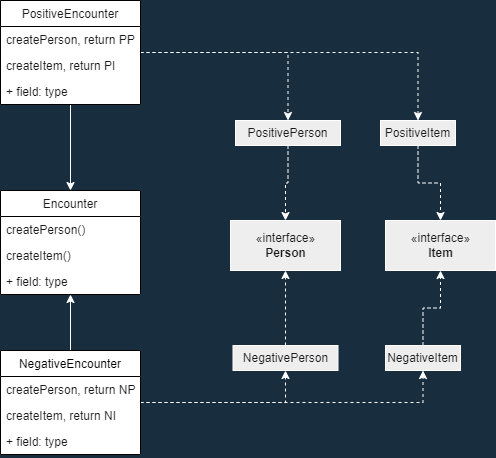

The diagram above was exported from draw.io. Its source (the exported page's mxGraphModel, read from the mxfile embedded in the PNG):
<mxGraphModel dx="652" dy="524" grid="1" gridSize="10" guides="1" tooltips="1" connect="1" arrows="1" fold="1" page="1" pageScale="1" pageWidth="850" pageHeight="1100" background="#182E3E" math="0" shadow="0">
  <root>
    <mxCell id="0" />
    <mxCell id="1" parent="0" />
    <mxCell id="dG6GFAf_MJtNGB9rWj2Z-1" value="«interface»&lt;br&gt;&lt;b&gt;Item&lt;/b&gt;" style="html=1;fillColor=#EEEEEE;strokeColor=#FFFFFF;fontColor=#1A1A1A;" vertex="1" parent="1">
      <mxGeometry x="425" y="390" width="110" height="50" as="geometry" />
    </mxCell>
    <mxCell id="dG6GFAf_MJtNGB9rWj2Z-2" value="«interface»&lt;br&gt;&lt;b&gt;Person&lt;/b&gt;" style="html=1;fillColor=#EEEEEE;strokeColor=#FFFFFF;fontColor=#1A1A1A;" vertex="1" parent="1">
      <mxGeometry x="270" y="390" width="110" height="50" as="geometry" />
    </mxCell>
    <mxCell id="dG6GFAf_MJtNGB9rWj2Z-19" style="edgeStyle=orthogonalEdgeStyle;rounded=0;orthogonalLoop=1;jettySize=auto;html=1;entryX=0.5;entryY=1;entryDx=0;entryDy=0;dashed=1;labelBackgroundColor=#182E3E;strokeColor=#FFFFFF;fontColor=#FFFFFF;" edge="1" parent="1" source="dG6GFAf_MJtNGB9rWj2Z-7" target="dG6GFAf_MJtNGB9rWj2Z-2">
      <mxGeometry relative="1" as="geometry" />
    </mxCell>
    <mxCell id="dG6GFAf_MJtNGB9rWj2Z-7" value="NegativePerson" style="whiteSpace=wrap;html=1;fillColor=#EEEEEE;strokeColor=#FFFFFF;fontColor=#1A1A1A;" vertex="1" parent="1">
      <mxGeometry x="272.5" y="515" width="105" height="25" as="geometry" />
    </mxCell>
    <mxCell id="dG6GFAf_MJtNGB9rWj2Z-21" style="edgeStyle=orthogonalEdgeStyle;rounded=0;orthogonalLoop=1;jettySize=auto;html=1;entryX=0.5;entryY=0;entryDx=0;entryDy=0;dashed=1;labelBackgroundColor=#182E3E;strokeColor=#FFFFFF;fontColor=#FFFFFF;" edge="1" parent="1" source="dG6GFAf_MJtNGB9rWj2Z-11" target="dG6GFAf_MJtNGB9rWj2Z-2">
      <mxGeometry relative="1" as="geometry" />
    </mxCell>
    <mxCell id="dG6GFAf_MJtNGB9rWj2Z-11" value="PositivePerson" style="whiteSpace=wrap;html=1;fillColor=#EEEEEE;strokeColor=#FFFFFF;fontColor=#1A1A1A;" vertex="1" parent="1">
      <mxGeometry x="275" y="290" width="105" height="25" as="geometry" />
    </mxCell>
    <mxCell id="dG6GFAf_MJtNGB9rWj2Z-20" style="edgeStyle=orthogonalEdgeStyle;rounded=0;orthogonalLoop=1;jettySize=auto;html=1;entryX=0.5;entryY=0;entryDx=0;entryDy=0;dashed=1;labelBackgroundColor=#182E3E;strokeColor=#FFFFFF;fontColor=#FFFFFF;" edge="1" parent="1" source="dG6GFAf_MJtNGB9rWj2Z-13" target="dG6GFAf_MJtNGB9rWj2Z-1">
      <mxGeometry relative="1" as="geometry" />
    </mxCell>
    <mxCell id="dG6GFAf_MJtNGB9rWj2Z-13" value="PositiveItem" style="whiteSpace=wrap;html=1;fillColor=#EEEEEE;strokeColor=#FFFFFF;fontColor=#1A1A1A;" vertex="1" parent="1">
      <mxGeometry x="420" y="290" width="75" height="25" as="geometry" />
    </mxCell>
    <mxCell id="dG6GFAf_MJtNGB9rWj2Z-22" style="edgeStyle=orthogonalEdgeStyle;rounded=0;orthogonalLoop=1;jettySize=auto;html=1;entryX=0.5;entryY=1;entryDx=0;entryDy=0;dashed=1;labelBackgroundColor=#182E3E;strokeColor=#FFFFFF;fontColor=#FFFFFF;" edge="1" parent="1" source="dG6GFAf_MJtNGB9rWj2Z-16" target="dG6GFAf_MJtNGB9rWj2Z-1">
      <mxGeometry relative="1" as="geometry" />
    </mxCell>
    <mxCell id="dG6GFAf_MJtNGB9rWj2Z-16" value="NegativeItem" style="whiteSpace=wrap;html=1;fillColor=#EEEEEE;strokeColor=#FFFFFF;fontColor=#1A1A1A;" vertex="1" parent="1">
      <mxGeometry x="425" y="515" width="75" height="25" as="geometry" />
    </mxCell>
    <mxCell id="dG6GFAf_MJtNGB9rWj2Z-37" style="edgeStyle=orthogonalEdgeStyle;rounded=0;orthogonalLoop=1;jettySize=auto;html=1;entryX=0.5;entryY=0;entryDx=0;entryDy=0;dashed=1;labelBackgroundColor=#182E3E;strokeColor=#FFFFFF;fontColor=#FFFFFF;" edge="1" parent="1" source="dG6GFAf_MJtNGB9rWj2Z-23" target="dG6GFAf_MJtNGB9rWj2Z-11">
      <mxGeometry relative="1" as="geometry" />
    </mxCell>
    <mxCell id="dG6GFAf_MJtNGB9rWj2Z-38" style="edgeStyle=orthogonalEdgeStyle;rounded=0;orthogonalLoop=1;jettySize=auto;html=1;entryX=0.5;entryY=0;entryDx=0;entryDy=0;dashed=1;labelBackgroundColor=#182E3E;strokeColor=#FFFFFF;fontColor=#FFFFFF;" edge="1" parent="1" source="dG6GFAf_MJtNGB9rWj2Z-23" target="dG6GFAf_MJtNGB9rWj2Z-13">
      <mxGeometry relative="1" as="geometry" />
    </mxCell>
    <mxCell id="dG6GFAf_MJtNGB9rWj2Z-40" style="edgeStyle=orthogonalEdgeStyle;rounded=0;orthogonalLoop=1;jettySize=auto;html=1;entryX=0.5;entryY=0;entryDx=0;entryDy=0;labelBackgroundColor=#182E3E;strokeColor=#FFFFFF;fontColor=#FFFFFF;" edge="1" parent="1" source="dG6GFAf_MJtNGB9rWj2Z-23" target="dG6GFAf_MJtNGB9rWj2Z-31">
      <mxGeometry relative="1" as="geometry" />
    </mxCell>
    <mxCell id="dG6GFAf_MJtNGB9rWj2Z-23" value="PositiveEncounter" style="swimlane;fontStyle=0;childLayout=stackLayout;horizontal=1;startSize=26;fillColor=default;horizontalStack=0;resizeParent=1;resizeParentMax=0;resizeLast=0;collapsible=1;marginBottom=0;strokeColor=default;fontColor=#1A1A1A;swimlaneFillColor=default;" vertex="1" parent="1">
      <mxGeometry x="40" y="170" width="140" height="104" as="geometry" />
    </mxCell>
    <mxCell id="dG6GFAf_MJtNGB9rWj2Z-24" value="createPerson, return PP" style="text;strokeColor=none;fillColor=none;align=left;verticalAlign=top;spacingLeft=4;spacingRight=4;overflow=hidden;rotatable=0;points=[[0,0.5],[1,0.5]];portConstraint=eastwest;fontColor=#1A1A1A;" vertex="1" parent="dG6GFAf_MJtNGB9rWj2Z-23">
      <mxGeometry y="26" width="140" height="26" as="geometry" />
    </mxCell>
    <mxCell id="dG6GFAf_MJtNGB9rWj2Z-25" value="createItem, return PI" style="text;strokeColor=none;fillColor=none;align=left;verticalAlign=top;spacingLeft=4;spacingRight=4;overflow=hidden;rotatable=0;points=[[0,0.5],[1,0.5]];portConstraint=eastwest;fontColor=#1A1A1A;" vertex="1" parent="dG6GFAf_MJtNGB9rWj2Z-23">
      <mxGeometry y="52" width="140" height="26" as="geometry" />
    </mxCell>
    <mxCell id="dG6GFAf_MJtNGB9rWj2Z-26" value="+ field: type" style="text;strokeColor=none;fillColor=none;align=left;verticalAlign=top;spacingLeft=4;spacingRight=4;overflow=hidden;rotatable=0;points=[[0,0.5],[1,0.5]];portConstraint=eastwest;fontColor=#1A1A1A;" vertex="1" parent="dG6GFAf_MJtNGB9rWj2Z-23">
      <mxGeometry y="78" width="140" height="26" as="geometry" />
    </mxCell>
    <mxCell id="dG6GFAf_MJtNGB9rWj2Z-35" style="edgeStyle=orthogonalEdgeStyle;rounded=0;orthogonalLoop=1;jettySize=auto;html=1;entryX=0.5;entryY=1;entryDx=0;entryDy=0;dashed=1;labelBackgroundColor=#182E3E;strokeColor=#FFFFFF;fontColor=#FFFFFF;" edge="1" parent="1" source="dG6GFAf_MJtNGB9rWj2Z-27" target="dG6GFAf_MJtNGB9rWj2Z-7">
      <mxGeometry relative="1" as="geometry" />
    </mxCell>
    <mxCell id="dG6GFAf_MJtNGB9rWj2Z-36" style="edgeStyle=orthogonalEdgeStyle;rounded=0;orthogonalLoop=1;jettySize=auto;html=1;entryX=0.5;entryY=1;entryDx=0;entryDy=0;dashed=1;labelBackgroundColor=#182E3E;strokeColor=#FFFFFF;fontColor=#FFFFFF;" edge="1" parent="1" source="dG6GFAf_MJtNGB9rWj2Z-27" target="dG6GFAf_MJtNGB9rWj2Z-16">
      <mxGeometry relative="1" as="geometry" />
    </mxCell>
    <mxCell id="dG6GFAf_MJtNGB9rWj2Z-39" style="edgeStyle=orthogonalEdgeStyle;rounded=0;orthogonalLoop=1;jettySize=auto;html=1;labelBackgroundColor=#182E3E;strokeColor=#FFFFFF;fontColor=#FFFFFF;" edge="1" parent="1" source="dG6GFAf_MJtNGB9rWj2Z-27" target="dG6GFAf_MJtNGB9rWj2Z-31">
      <mxGeometry relative="1" as="geometry" />
    </mxCell>
    <mxCell id="dG6GFAf_MJtNGB9rWj2Z-27" value="NegativeEncounter" style="swimlane;fontStyle=0;childLayout=stackLayout;horizontal=1;startSize=26;horizontalStack=0;resizeParent=1;resizeParentMax=0;resizeLast=0;collapsible=1;marginBottom=0;gradientColor=none;swimlaneFillColor=default;" vertex="1" parent="1">
      <mxGeometry x="40" y="520" width="140" height="104" as="geometry" />
    </mxCell>
    <mxCell id="dG6GFAf_MJtNGB9rWj2Z-28" value="createPerson, return NP" style="text;strokeColor=none;fillColor=none;align=left;verticalAlign=top;spacingLeft=4;spacingRight=4;overflow=hidden;rotatable=0;points=[[0,0.5],[1,0.5]];portConstraint=eastwest;fontColor=#1A1A1A;" vertex="1" parent="dG6GFAf_MJtNGB9rWj2Z-27">
      <mxGeometry y="26" width="140" height="26" as="geometry" />
    </mxCell>
    <mxCell id="dG6GFAf_MJtNGB9rWj2Z-29" value="createItem, return NI" style="text;strokeColor=none;fillColor=none;align=left;verticalAlign=top;spacingLeft=4;spacingRight=4;overflow=hidden;rotatable=0;points=[[0,0.5],[1,0.5]];portConstraint=eastwest;fontColor=#1A1A1A;" vertex="1" parent="dG6GFAf_MJtNGB9rWj2Z-27">
      <mxGeometry y="52" width="140" height="26" as="geometry" />
    </mxCell>
    <mxCell id="dG6GFAf_MJtNGB9rWj2Z-30" value="+ field: type" style="text;strokeColor=none;fillColor=none;align=left;verticalAlign=top;spacingLeft=4;spacingRight=4;overflow=hidden;rotatable=0;points=[[0,0.5],[1,0.5]];portConstraint=eastwest;fontColor=#1A1A1A;" vertex="1" parent="dG6GFAf_MJtNGB9rWj2Z-27">
      <mxGeometry y="78" width="140" height="26" as="geometry" />
    </mxCell>
    <mxCell id="dG6GFAf_MJtNGB9rWj2Z-31" value="Encounter" style="swimlane;fontStyle=0;childLayout=stackLayout;horizontal=1;startSize=26;fillColor=default;horizontalStack=0;resizeParent=1;resizeParentMax=0;resizeLast=0;collapsible=1;marginBottom=0;strokeColor=default;fontColor=#1A1A1A;swimlaneFillColor=default;" vertex="1" parent="1">
      <mxGeometry x="40" y="360" width="140" height="104" as="geometry" />
    </mxCell>
    <mxCell id="dG6GFAf_MJtNGB9rWj2Z-32" value="createPerson()" style="text;strokeColor=none;fillColor=none;align=left;verticalAlign=top;spacingLeft=4;spacingRight=4;overflow=hidden;rotatable=0;points=[[0,0.5],[1,0.5]];portConstraint=eastwest;fontColor=#1A1A1A;" vertex="1" parent="dG6GFAf_MJtNGB9rWj2Z-31">
      <mxGeometry y="26" width="140" height="26" as="geometry" />
    </mxCell>
    <mxCell id="dG6GFAf_MJtNGB9rWj2Z-33" value="createItem()" style="text;strokeColor=none;fillColor=none;align=left;verticalAlign=top;spacingLeft=4;spacingRight=4;overflow=hidden;rotatable=0;points=[[0,0.5],[1,0.5]];portConstraint=eastwest;fontColor=#1A1A1A;" vertex="1" parent="dG6GFAf_MJtNGB9rWj2Z-31">
      <mxGeometry y="52" width="140" height="26" as="geometry" />
    </mxCell>
    <mxCell id="dG6GFAf_MJtNGB9rWj2Z-34" value="+ field: type" style="text;strokeColor=none;fillColor=none;align=left;verticalAlign=top;spacingLeft=4;spacingRight=4;overflow=hidden;rotatable=0;points=[[0,0.5],[1,0.5]];portConstraint=eastwest;fontColor=#1A1A1A;" vertex="1" parent="dG6GFAf_MJtNGB9rWj2Z-31">
      <mxGeometry y="78" width="140" height="26" as="geometry" />
    </mxCell>
  </root>
</mxGraphModel>